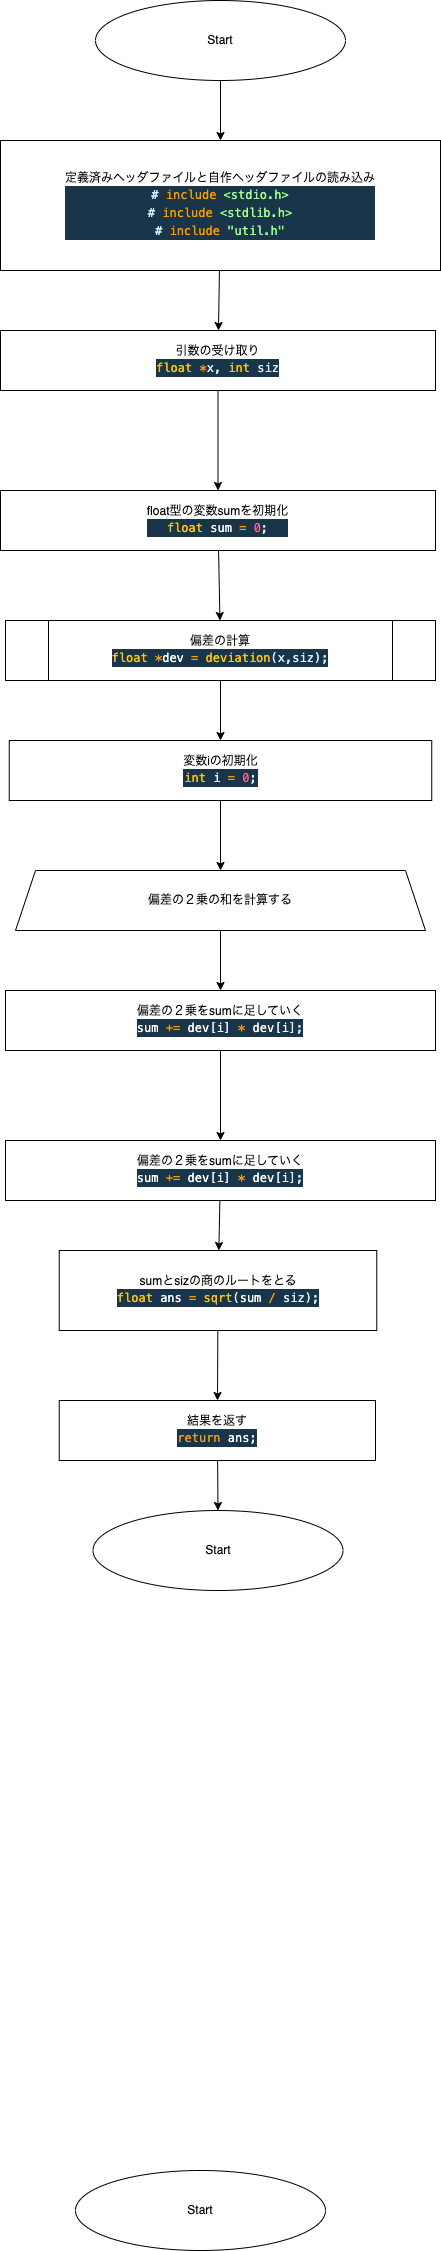

The diagram above was exported from draw.io. Its source (the exported page's mxGraphModel, read from the mxfile embedded in the PNG):
<mxGraphModel dx="1369" dy="513" grid="1" gridSize="10" guides="1" tooltips="1" connect="1" arrows="1" fold="1" page="1" pageScale="1" pageWidth="827" pageHeight="1169" math="0" shadow="0">
  <root>
    <mxCell id="0" />
    <mxCell id="1" parent="0" />
    <mxCell id="5" value="" style="edgeStyle=none;html=1;" parent="1" source="2" target="3" edge="1">
      <mxGeometry relative="1" as="geometry" />
    </mxCell>
    <mxCell id="2" value="Start" style="ellipse;whiteSpace=wrap;html=1;" parent="1" vertex="1">
      <mxGeometry x="80" y="70" width="250" height="80" as="geometry" />
    </mxCell>
    <mxCell id="7" value="" style="edgeStyle=none;html=1;" parent="1" source="3" target="6" edge="1">
      <mxGeometry relative="1" as="geometry" />
    </mxCell>
    <mxCell id="3" value="定義済みヘッダファイルと自作ヘッダファイルの読み込み&lt;br&gt;&lt;div style=&quot;color: rgb(255, 255, 255); background-color: rgb(25, 53, 73); font-family: Menlo, Monaco, &amp;quot;Courier New&amp;quot;, monospace; line-height: 18px;&quot;&gt;&lt;div&gt;&lt;span style=&quot;color: #e1efff;&quot;&gt;#&lt;/span&gt;&lt;span style=&quot;color: #ff9d00;&quot;&gt; include&lt;/span&gt;&lt;span style=&quot;color: #9effff;&quot;&gt; &lt;/span&gt;&lt;span style=&quot;color: #92fc79;&quot;&gt;&amp;lt;&lt;/span&gt;&lt;span style=&quot;color: #a5ff90;&quot;&gt;stdio.h&lt;/span&gt;&lt;span style=&quot;color: #92fc79;&quot;&gt;&amp;gt;&lt;/span&gt;&lt;/div&gt;&lt;div&gt;&lt;span style=&quot;color: #e1efff;&quot;&gt;#&lt;/span&gt;&lt;span style=&quot;color: #ff9d00;&quot;&gt; include&lt;/span&gt;&lt;span style=&quot;color: #9effff;&quot;&gt; &lt;/span&gt;&lt;span style=&quot;color: #92fc79;&quot;&gt;&amp;lt;&lt;/span&gt;&lt;span style=&quot;color: #a5ff90;&quot;&gt;stdlib.h&lt;/span&gt;&lt;span style=&quot;color: #92fc79;&quot;&gt;&amp;gt;&lt;/span&gt;&lt;/div&gt;&lt;div&gt;&lt;span style=&quot;color: #e1efff;&quot;&gt;#&lt;/span&gt;&lt;span style=&quot;color: #ff9d00;&quot;&gt; include&lt;/span&gt;&lt;span style=&quot;color: #9effff;&quot;&gt; &lt;/span&gt;&lt;span style=&quot;color: #92fc79;&quot;&gt;&quot;&lt;/span&gt;&lt;span style=&quot;color: #a5ff90;&quot;&gt;util.h&lt;/span&gt;&lt;span style=&quot;color: #92fc79;&quot;&gt;&quot;&lt;/span&gt;&lt;/div&gt;&lt;/div&gt;" style="rounded=0;whiteSpace=wrap;html=1;" parent="1" vertex="1">
      <mxGeometry x="-15" y="210" width="440" height="130" as="geometry" />
    </mxCell>
    <mxCell id="16" value="" style="edgeStyle=none;html=1;" parent="1" source="6" target="12" edge="1">
      <mxGeometry relative="1" as="geometry" />
    </mxCell>
    <mxCell id="6" value="引数の受け取り&lt;br&gt;&lt;div style=&quot;color: rgb(255, 255, 255); background-color: rgb(25, 53, 73); font-family: Menlo, Monaco, &amp;quot;Courier New&amp;quot;, monospace; line-height: 18px;&quot;&gt;&lt;span style=&quot;color: #ffc600;&quot;&gt;float&lt;/span&gt;&lt;span style=&quot;color: #9effff;&quot;&gt; &lt;/span&gt;&lt;span style=&quot;color: #ff9d00;&quot;&gt;*&lt;/span&gt;&lt;span style=&quot;color: #e1efff;&quot;&gt;x&lt;/span&gt;&lt;span style=&quot;color: #e1efff;&quot;&gt;,&lt;/span&gt;&lt;span style=&quot;color: #9effff;&quot;&gt; &lt;/span&gt;&lt;span style=&quot;color: #ffc600;&quot;&gt;int&lt;/span&gt;&lt;span style=&quot;color: #9effff;&quot;&gt; &lt;/span&gt;&lt;span style=&quot;color: #e1efff;&quot;&gt;siz&lt;/span&gt;&lt;/div&gt;" style="rounded=0;whiteSpace=wrap;html=1;" parent="1" vertex="1">
      <mxGeometry x="-15" y="400" width="435" height="60" as="geometry" />
    </mxCell>
    <mxCell id="21" value="" style="edgeStyle=none;html=1;" parent="1" source="12" target="18" edge="1">
      <mxGeometry relative="1" as="geometry" />
    </mxCell>
    <mxCell id="12" value="float型の変数sumを初期化&lt;br&gt;&lt;div style=&quot;color: rgb(255, 255, 255); background-color: rgb(25, 53, 73); font-family: Menlo, Monaco, &amp;quot;Courier New&amp;quot;, monospace; line-height: 18px;&quot;&gt;&lt;span style=&quot;color: #ffc600;&quot;&gt;float&lt;/span&gt;&lt;span style=&quot;color: #9effff;&quot;&gt; &lt;/span&gt;sum&lt;span style=&quot;color: #9effff;&quot;&gt; &lt;/span&gt;&lt;span style=&quot;color: #ff9d00;&quot;&gt;=&lt;/span&gt;&lt;span style=&quot;color: #9effff;&quot;&gt; &lt;/span&gt;&lt;span style=&quot;color: #ff628c;&quot;&gt;0&lt;/span&gt;&lt;span style=&quot;color: #e1efff;&quot;&gt;;&lt;/span&gt;&lt;/div&gt;" style="rounded=0;whiteSpace=wrap;html=1;" parent="1" vertex="1">
      <mxGeometry x="-15" y="560" width="435" height="60" as="geometry" />
    </mxCell>
    <mxCell id="31" value="" style="edgeStyle=none;html=1;" edge="1" parent="1" source="15" target="29">
      <mxGeometry relative="1" as="geometry" />
    </mxCell>
    <mxCell id="15" value="偏差の２乗をsumに足していく&lt;br&gt;&lt;div style=&quot;color: rgb(255, 255, 255); background-color: rgb(25, 53, 73); font-family: Menlo, Monaco, &amp;quot;Courier New&amp;quot;, monospace; line-height: 18px;&quot;&gt;sum&lt;span style=&quot;color: #9effff;&quot;&gt; &lt;/span&gt;&lt;span style=&quot;color: #ff9d00;&quot;&gt;+=&lt;/span&gt;&lt;span style=&quot;color: #9effff;&quot;&gt; &lt;/span&gt;dev&lt;span style=&quot;color: #e1efff;&quot;&gt;[&lt;/span&gt;i&lt;span style=&quot;color: #e1efff;&quot;&gt;]&lt;/span&gt;&lt;span style=&quot;color: #9effff;&quot;&gt; &lt;/span&gt;&lt;span style=&quot;color: #ff9d00;&quot;&gt;*&lt;/span&gt;&lt;span style=&quot;color: #9effff;&quot;&gt; &lt;/span&gt;dev&lt;span style=&quot;color: #e1efff;&quot;&gt;[&lt;/span&gt;i&lt;span style=&quot;color: #e1efff;&quot;&gt;];&lt;/span&gt;&lt;/div&gt;" style="rounded=0;whiteSpace=wrap;html=1;" parent="1" vertex="1">
      <mxGeometry x="-10" y="1060" width="430" height="60" as="geometry" />
    </mxCell>
    <mxCell id="26" value="" style="edgeStyle=none;html=1;" parent="1" source="18" target="23" edge="1">
      <mxGeometry relative="1" as="geometry" />
    </mxCell>
    <mxCell id="18" value="偏差の計算&lt;br&gt;&lt;div style=&quot;color: rgb(255, 255, 255); background-color: rgb(25, 53, 73); font-family: Menlo, Monaco, &amp;quot;Courier New&amp;quot;, monospace; line-height: 18px;&quot;&gt;&lt;span style=&quot;color: #ffc600;&quot;&gt;float&lt;/span&gt;&lt;span style=&quot;color: #9effff;&quot;&gt; &lt;/span&gt;&lt;span style=&quot;color: #ff9d00;&quot;&gt;*&lt;/span&gt;dev&lt;span style=&quot;color: #9effff;&quot;&gt; &lt;/span&gt;&lt;span style=&quot;color: #ff9d00;&quot;&gt;=&lt;/span&gt;&lt;span style=&quot;color: #9effff;&quot;&gt; &lt;/span&gt;&lt;span style=&quot;color: #ffc600;&quot;&gt;deviation&lt;/span&gt;&lt;span style=&quot;color: #e1efff;&quot;&gt;(&lt;/span&gt;&lt;span style=&quot;color: #e1efff;&quot;&gt;x&lt;/span&gt;&lt;span style=&quot;color: #e1efff;&quot;&gt;,&lt;/span&gt;&lt;span style=&quot;color: #e1efff;&quot;&gt;siz&lt;/span&gt;&lt;span style=&quot;color: #e1efff;&quot;&gt;);&lt;/span&gt;&lt;/div&gt;" style="shape=process;whiteSpace=wrap;html=1;backgroundOutline=1;" parent="1" vertex="1">
      <mxGeometry x="-10" y="690" width="430" height="60" as="geometry" />
    </mxCell>
    <mxCell id="30" value="" style="edgeStyle=none;html=1;" edge="1" parent="1" source="22" target="15">
      <mxGeometry relative="1" as="geometry" />
    </mxCell>
    <mxCell id="22" value="偏差の２乗の和を計算する" style="shape=trapezoid;perimeter=trapezoidPerimeter;whiteSpace=wrap;html=1;fixedSize=1;" parent="1" vertex="1">
      <mxGeometry y="940" width="410" height="60" as="geometry" />
    </mxCell>
    <mxCell id="28" value="" style="edgeStyle=none;html=1;" parent="1" source="23" target="22" edge="1">
      <mxGeometry relative="1" as="geometry" />
    </mxCell>
    <mxCell id="23" value="変数iの初期化&lt;br&gt;&lt;div style=&quot;color: rgb(255, 255, 255); background-color: rgb(25, 53, 73); font-family: Menlo, Monaco, &amp;quot;Courier New&amp;quot;, monospace; line-height: 18px;&quot;&gt;&lt;span style=&quot;color: #ffc600;&quot;&gt;int&lt;/span&gt;&lt;span style=&quot;color: #9effff;&quot;&gt; &lt;/span&gt;i&lt;span style=&quot;color: #9effff;&quot;&gt;  &lt;/span&gt;&lt;span style=&quot;color: #ff9d00;&quot;&gt;=&lt;/span&gt;&lt;span style=&quot;color: #9effff;&quot;&gt; &lt;/span&gt;&lt;span style=&quot;color: #ff628c;&quot;&gt;0&lt;/span&gt;&lt;span style=&quot;color: #e1efff;&quot;&gt;;&lt;/span&gt;&lt;/div&gt;" style="rounded=0;whiteSpace=wrap;html=1;" parent="1" vertex="1">
      <mxGeometry x="-6.25" y="810" width="422.5" height="60" as="geometry" />
    </mxCell>
    <mxCell id="35" value="" style="edgeStyle=none;html=1;" edge="1" parent="1" source="29" target="34">
      <mxGeometry relative="1" as="geometry" />
    </mxCell>
    <mxCell id="29" value="偏差の２乗をsumに足していく&lt;br&gt;&lt;div style=&quot;color: rgb(255, 255, 255); background-color: rgb(25, 53, 73); font-family: Menlo, Monaco, &amp;quot;Courier New&amp;quot;, monospace; line-height: 18px;&quot;&gt;sum&lt;span style=&quot;color: #9effff;&quot;&gt; &lt;/span&gt;&lt;span style=&quot;color: #ff9d00;&quot;&gt;+=&lt;/span&gt;&lt;span style=&quot;color: #9effff;&quot;&gt; &lt;/span&gt;dev&lt;span style=&quot;color: #e1efff;&quot;&gt;[&lt;/span&gt;i&lt;span style=&quot;color: #e1efff;&quot;&gt;]&lt;/span&gt;&lt;span style=&quot;color: #9effff;&quot;&gt; &lt;/span&gt;&lt;span style=&quot;color: #ff9d00;&quot;&gt;*&lt;/span&gt;&lt;span style=&quot;color: #9effff;&quot;&gt; &lt;/span&gt;dev&lt;span style=&quot;color: #e1efff;&quot;&gt;[&lt;/span&gt;i&lt;span style=&quot;color: #e1efff;&quot;&gt;];&lt;/span&gt;&lt;/div&gt;" style="rounded=0;whiteSpace=wrap;html=1;" parent="1" vertex="1">
      <mxGeometry x="-10" y="1210" width="430" height="60" as="geometry" />
    </mxCell>
    <mxCell id="32" value="Start" style="ellipse;whiteSpace=wrap;html=1;" vertex="1" parent="1">
      <mxGeometry x="60" y="2240" width="250" height="80" as="geometry" />
    </mxCell>
    <mxCell id="33" value="Start" style="ellipse;whiteSpace=wrap;html=1;" vertex="1" parent="1">
      <mxGeometry x="77.5" y="1580" width="250" height="80" as="geometry" />
    </mxCell>
    <mxCell id="37" value="" style="edgeStyle=none;html=1;" edge="1" parent="1" source="34" target="36">
      <mxGeometry relative="1" as="geometry" />
    </mxCell>
    <mxCell id="34" value="sumとsizの商のルートをとる&lt;br&gt;&lt;div style=&quot;color: rgb(255, 255, 255); background-color: rgb(25, 53, 73); font-family: Menlo, Monaco, &amp;quot;Courier New&amp;quot;, monospace; line-height: 18px;&quot;&gt;&lt;span style=&quot;color: #ffc600;&quot;&gt;float&lt;/span&gt;&lt;span style=&quot;color: #9effff;&quot;&gt; &lt;/span&gt;ans&lt;span style=&quot;color: #9effff;&quot;&gt; &lt;/span&gt;&lt;span style=&quot;color: #ff9d00;&quot;&gt;=&lt;/span&gt;&lt;span style=&quot;color: #9effff;&quot;&gt; &lt;/span&gt;&lt;span style=&quot;color: #ffc600;&quot;&gt;sqrt&lt;/span&gt;&lt;span style=&quot;color: #e1efff;&quot;&gt;(&lt;/span&gt;sum&lt;span style=&quot;color: #9effff;&quot;&gt; &lt;/span&gt;&lt;span style=&quot;color: #ff9d00;&quot;&gt;/&lt;/span&gt;&lt;span style=&quot;color: #9effff;&quot;&gt; &lt;/span&gt;&lt;span style=&quot;color: #e1efff;&quot;&gt;siz&lt;/span&gt;&lt;span style=&quot;color: #e1efff;&quot;&gt;);&lt;/span&gt;&lt;/div&gt;" style="rounded=0;whiteSpace=wrap;html=1;" vertex="1" parent="1">
      <mxGeometry x="43.75" y="1320" width="317.5" height="80" as="geometry" />
    </mxCell>
    <mxCell id="38" value="" style="edgeStyle=none;html=1;" edge="1" parent="1" source="36" target="33">
      <mxGeometry relative="1" as="geometry" />
    </mxCell>
    <mxCell id="36" value="結果を返す&lt;br&gt;&lt;div style=&quot;color: rgb(255, 255, 255); background-color: rgb(25, 53, 73); font-family: Menlo, Monaco, &amp;quot;Courier New&amp;quot;, monospace; line-height: 18px;&quot;&gt;&lt;span style=&quot;color: #9effff;&quot;&gt; &lt;/span&gt;&lt;span style=&quot;color: #ff9d00;&quot;&gt;return&lt;/span&gt;&lt;span style=&quot;color: #9effff;&quot;&gt; &lt;/span&gt;ans&lt;span style=&quot;color: #e1efff;&quot;&gt;;&lt;/span&gt;&lt;/div&gt;" style="rounded=0;whiteSpace=wrap;html=1;" vertex="1" parent="1">
      <mxGeometry x="43.75" y="1470" width="316.25" height="60" as="geometry" />
    </mxCell>
  </root>
</mxGraphModel>